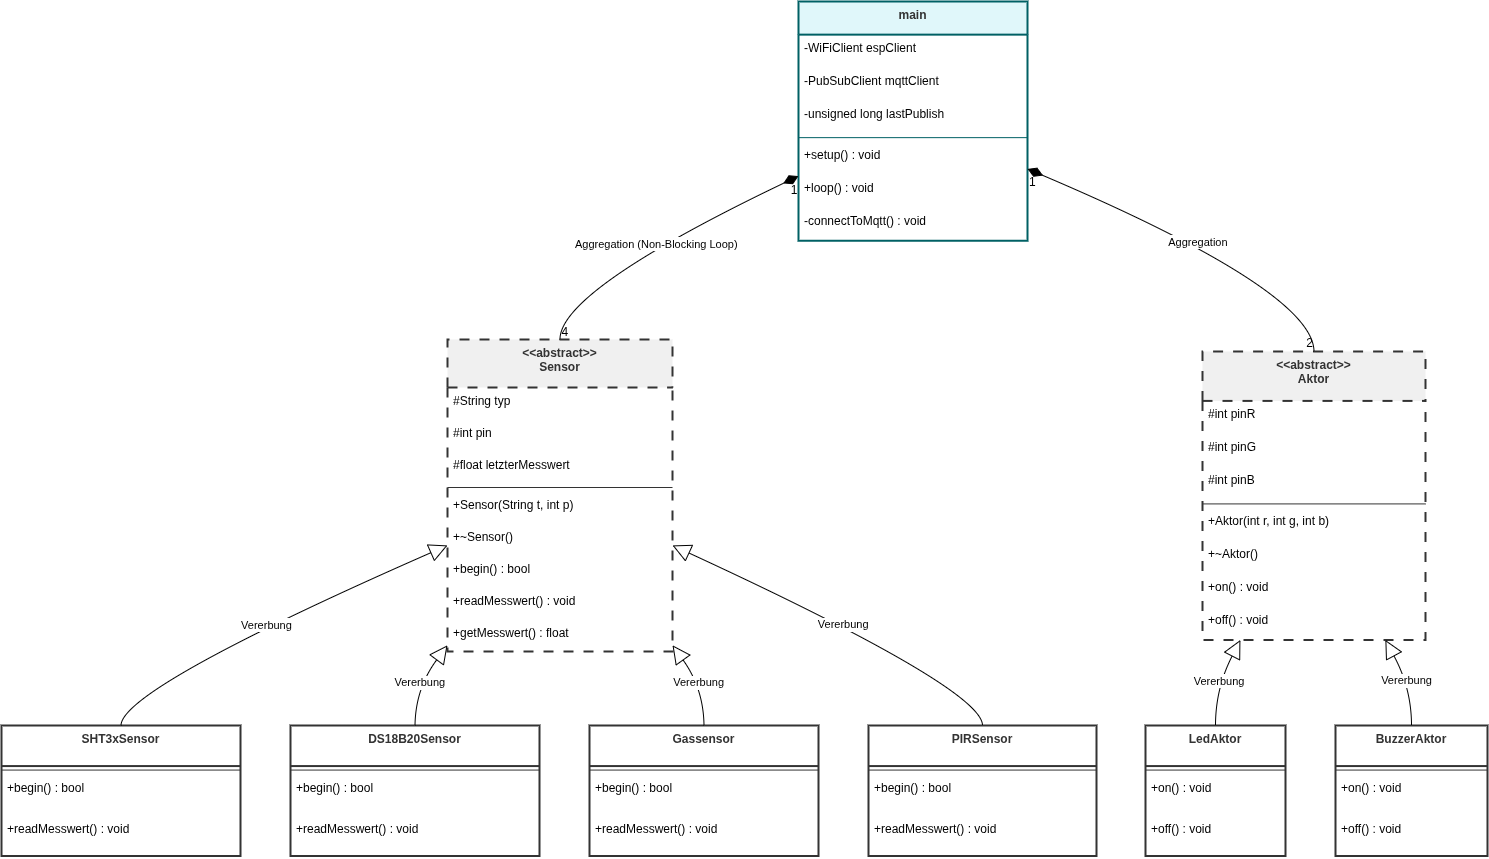

The diagram above was exported from draw.io. Its source (the exported page's mxGraphModel, read from the mxfile embedded in the PNG):
<mxGraphModel dx="1734" dy="1621" grid="1" gridSize="10" guides="1" tooltips="1" connect="1" arrows="1" fold="1" page="1" pageScale="1" pageWidth="827" pageHeight="1169" math="0" shadow="0">
  <root>
    <mxCell id="0" />
    <mxCell id="1" parent="0" />
    <mxCell id="p_jem5elyu28RwNjRWgF-1" parent="1" style="swimlane;fontStyle=1;align=center;verticalAlign=top;childLayout=stackLayout;horizontal=1;startSize=48;horizontalStack=0;resizeParent=1;resizeParentMax=0;resizeLast=0;collapsible=0;marginBottom=0;fillColor=#f0f0f0;strokeColor=#333;fontColor=light-dark(#333333,#cccccc);strokeWidth=2;dashed=1;dashPattern=5 5;" value="&lt;&lt;abstract&gt;&gt;&#10;Sensor" vertex="1">
      <mxGeometry height="312" width="225" x="466" y="358" as="geometry" />
    </mxCell>
    <mxCell id="p_jem5elyu28RwNjRWgF-2" parent="p_jem5elyu28RwNjRWgF-1" style="text;strokeColor=none;fillColor=none;align=left;verticalAlign=top;spacingLeft=4;spacingRight=4;overflow=hidden;rotatable=0;points=[[0,0.5],[1,0.5]];portConstraint=eastwest;" value="#String typ" vertex="1">
      <mxGeometry height="32" width="225" y="48" as="geometry" />
    </mxCell>
    <mxCell id="p_jem5elyu28RwNjRWgF-3" parent="p_jem5elyu28RwNjRWgF-1" style="text;strokeColor=none;fillColor=none;align=left;verticalAlign=top;spacingLeft=4;spacingRight=4;overflow=hidden;rotatable=0;points=[[0,0.5],[1,0.5]];portConstraint=eastwest;" value="#int pin" vertex="1">
      <mxGeometry height="32" width="225" y="80" as="geometry" />
    </mxCell>
    <mxCell id="p_jem5elyu28RwNjRWgF-4" parent="p_jem5elyu28RwNjRWgF-1" style="text;strokeColor=none;fillColor=none;align=left;verticalAlign=top;spacingLeft=4;spacingRight=4;overflow=hidden;rotatable=0;points=[[0,0.5],[1,0.5]];portConstraint=eastwest;" value="#float letzterMesswert" vertex="1">
      <mxGeometry height="32" width="225" y="112" as="geometry" />
    </mxCell>
    <mxCell id="p_jem5elyu28RwNjRWgF-5" parent="p_jem5elyu28RwNjRWgF-1" style="line;strokeWidth=1;fillColor=none;align=left;verticalAlign=middle;spacingTop=-1;spacingLeft=3;spacingRight=3;rotatable=0;labelPosition=right;points=[];portConstraint=eastwest;strokeColor=inherit;" vertex="1">
      <mxGeometry height="8" width="225" y="144" as="geometry" />
    </mxCell>
    <mxCell id="p_jem5elyu28RwNjRWgF-6" parent="p_jem5elyu28RwNjRWgF-1" style="text;strokeColor=none;fillColor=none;align=left;verticalAlign=top;spacingLeft=4;spacingRight=4;overflow=hidden;rotatable=0;points=[[0,0.5],[1,0.5]];portConstraint=eastwest;" value="+Sensor(String t, int p)" vertex="1">
      <mxGeometry height="32" width="225" y="152" as="geometry" />
    </mxCell>
    <mxCell id="p_jem5elyu28RwNjRWgF-7" parent="p_jem5elyu28RwNjRWgF-1" style="text;strokeColor=none;fillColor=none;align=left;verticalAlign=top;spacingLeft=4;spacingRight=4;overflow=hidden;rotatable=0;points=[[0,0.5],[1,0.5]];portConstraint=eastwest;" value="+~Sensor()" vertex="1">
      <mxGeometry height="32" width="225" y="184" as="geometry" />
    </mxCell>
    <mxCell id="p_jem5elyu28RwNjRWgF-8" parent="p_jem5elyu28RwNjRWgF-1" style="text;strokeColor=none;fillColor=none;align=left;verticalAlign=top;spacingLeft=4;spacingRight=4;overflow=hidden;rotatable=0;points=[[0,0.5],[1,0.5]];portConstraint=eastwest;" value="+begin() : bool" vertex="1">
      <mxGeometry height="32" width="225" y="216" as="geometry" />
    </mxCell>
    <mxCell id="p_jem5elyu28RwNjRWgF-9" parent="p_jem5elyu28RwNjRWgF-1" style="text;strokeColor=none;fillColor=none;align=left;verticalAlign=top;spacingLeft=4;spacingRight=4;overflow=hidden;rotatable=0;points=[[0,0.5],[1,0.5]];portConstraint=eastwest;" value="+readMesswert() : void" vertex="1">
      <mxGeometry height="32" width="225" y="248" as="geometry" />
    </mxCell>
    <mxCell id="p_jem5elyu28RwNjRWgF-10" parent="p_jem5elyu28RwNjRWgF-1" style="text;strokeColor=none;fillColor=none;align=left;verticalAlign=top;spacingLeft=4;spacingRight=4;overflow=hidden;rotatable=0;points=[[0,0.5],[1,0.5]];portConstraint=eastwest;" value="+getMesswert() : float" vertex="1">
      <mxGeometry height="32" width="225" y="280" as="geometry" />
    </mxCell>
    <mxCell id="p_jem5elyu28RwNjRWgF-11" parent="1" style="swimlane;fontStyle=1;align=center;verticalAlign=top;childLayout=stackLayout;horizontal=1;startSize=49.41176470588235;horizontalStack=0;resizeParent=1;resizeParentMax=0;resizeLast=0;collapsible=0;marginBottom=0;fillColor=#f0f0f0;strokeColor=#333;fontColor=light-dark(#333333,#cccccc);strokeWidth=2;dashed=1;dashPattern=5 5;" value="&lt;&lt;abstract&gt;&gt;&#10;Aktor" vertex="1">
      <mxGeometry height="288.4117647058823" width="223" x="1221" y="370" as="geometry" />
    </mxCell>
    <mxCell id="p_jem5elyu28RwNjRWgF-12" parent="p_jem5elyu28RwNjRWgF-11" style="text;strokeColor=none;fillColor=none;align=left;verticalAlign=top;spacingLeft=4;spacingRight=4;overflow=hidden;rotatable=0;points=[[0,0.5],[1,0.5]];portConstraint=eastwest;" value="#int pinR" vertex="1">
      <mxGeometry height="33" width="223" y="49.41176470588235" as="geometry" />
    </mxCell>
    <mxCell id="p_jem5elyu28RwNjRWgF-13" parent="p_jem5elyu28RwNjRWgF-11" style="text;strokeColor=none;fillColor=none;align=left;verticalAlign=top;spacingLeft=4;spacingRight=4;overflow=hidden;rotatable=0;points=[[0,0.5],[1,0.5]];portConstraint=eastwest;" value="#int pinG" vertex="1">
      <mxGeometry height="33" width="223" y="82.41176470588235" as="geometry" />
    </mxCell>
    <mxCell id="p_jem5elyu28RwNjRWgF-14" parent="p_jem5elyu28RwNjRWgF-11" style="text;strokeColor=none;fillColor=none;align=left;verticalAlign=top;spacingLeft=4;spacingRight=4;overflow=hidden;rotatable=0;points=[[0,0.5],[1,0.5]];portConstraint=eastwest;" value="#int pinB" vertex="1">
      <mxGeometry height="33" width="223" y="115.41176470588235" as="geometry" />
    </mxCell>
    <mxCell id="p_jem5elyu28RwNjRWgF-15" parent="p_jem5elyu28RwNjRWgF-11" style="line;strokeWidth=1;fillColor=none;align=left;verticalAlign=middle;spacingTop=-1;spacingLeft=3;spacingRight=3;rotatable=0;labelPosition=right;points=[];portConstraint=eastwest;strokeColor=inherit;" vertex="1">
      <mxGeometry height="8" width="223" y="148.41176470588235" as="geometry" />
    </mxCell>
    <mxCell id="p_jem5elyu28RwNjRWgF-16" parent="p_jem5elyu28RwNjRWgF-11" style="text;strokeColor=none;fillColor=none;align=left;verticalAlign=top;spacingLeft=4;spacingRight=4;overflow=hidden;rotatable=0;points=[[0,0.5],[1,0.5]];portConstraint=eastwest;" value="+Aktor(int r, int g, int b)" vertex="1">
      <mxGeometry height="33" width="223" y="156.41176470588235" as="geometry" />
    </mxCell>
    <mxCell id="p_jem5elyu28RwNjRWgF-17" parent="p_jem5elyu28RwNjRWgF-11" style="text;strokeColor=none;fillColor=none;align=left;verticalAlign=top;spacingLeft=4;spacingRight=4;overflow=hidden;rotatable=0;points=[[0,0.5],[1,0.5]];portConstraint=eastwest;" value="+~Aktor()" vertex="1">
      <mxGeometry height="33" width="223" y="189.41176470588235" as="geometry" />
    </mxCell>
    <mxCell id="p_jem5elyu28RwNjRWgF-18" parent="p_jem5elyu28RwNjRWgF-11" style="text;strokeColor=none;fillColor=none;align=left;verticalAlign=top;spacingLeft=4;spacingRight=4;overflow=hidden;rotatable=0;points=[[0,0.5],[1,0.5]];portConstraint=eastwest;" value="+on() : void" vertex="1">
      <mxGeometry height="33" width="223" y="222.41176470588235" as="geometry" />
    </mxCell>
    <mxCell id="p_jem5elyu28RwNjRWgF-19" parent="p_jem5elyu28RwNjRWgF-11" style="text;strokeColor=none;fillColor=none;align=left;verticalAlign=top;spacingLeft=4;spacingRight=4;overflow=hidden;rotatable=0;points=[[0,0.5],[1,0.5]];portConstraint=eastwest;" value="+off() : void" vertex="1">
      <mxGeometry height="33" width="223" y="255.41176470588235" as="geometry" />
    </mxCell>
    <mxCell id="p_jem5elyu28RwNjRWgF-20" parent="1" style="swimlane;fontStyle=1;align=center;verticalAlign=top;childLayout=stackLayout;horizontal=1;startSize=40.57142857142857;horizontalStack=0;resizeParent=1;resizeParentMax=0;resizeLast=0;collapsible=0;marginBottom=0;fillColor=#ffffff;strokeColor=#333;fontColor=light-dark(#333333,#cccccc);strokeWidth=2;" value="SHT3xSensor" vertex="1">
      <mxGeometry height="130.57142857142856" width="239" x="20" y="744" as="geometry" />
    </mxCell>
    <mxCell id="p_jem5elyu28RwNjRWgF-21" parent="p_jem5elyu28RwNjRWgF-20" style="line;strokeWidth=1;fillColor=none;align=left;verticalAlign=middle;spacingTop=-1;spacingLeft=3;spacingRight=3;rotatable=0;labelPosition=right;points=[];portConstraint=eastwest;strokeColor=inherit;" vertex="1">
      <mxGeometry height="8" width="239" y="40.57142857142857" as="geometry" />
    </mxCell>
    <mxCell id="p_jem5elyu28RwNjRWgF-22" parent="p_jem5elyu28RwNjRWgF-20" style="text;strokeColor=none;fillColor=none;align=left;verticalAlign=top;spacingLeft=4;spacingRight=4;overflow=hidden;rotatable=0;points=[[0,0.5],[1,0.5]];portConstraint=eastwest;" value="+begin() : bool" vertex="1">
      <mxGeometry height="41" width="239" y="48.57142857142857" as="geometry" />
    </mxCell>
    <mxCell id="p_jem5elyu28RwNjRWgF-23" parent="p_jem5elyu28RwNjRWgF-20" style="text;strokeColor=none;fillColor=none;align=left;verticalAlign=top;spacingLeft=4;spacingRight=4;overflow=hidden;rotatable=0;points=[[0,0.5],[1,0.5]];portConstraint=eastwest;" value="+readMesswert() : void" vertex="1">
      <mxGeometry height="41" width="239" y="89.57142857142857" as="geometry" />
    </mxCell>
    <mxCell id="p_jem5elyu28RwNjRWgF-24" parent="1" style="swimlane;fontStyle=1;align=center;verticalAlign=top;childLayout=stackLayout;horizontal=1;startSize=40.57142857142857;horizontalStack=0;resizeParent=1;resizeParentMax=0;resizeLast=0;collapsible=0;marginBottom=0;fillColor=#ffffff;strokeColor=#333;fontColor=light-dark(#333333,#cccccc);strokeWidth=2;" value="DS18B20Sensor" vertex="1">
      <mxGeometry height="130.57142857142856" width="249" x="309" y="744" as="geometry" />
    </mxCell>
    <mxCell id="p_jem5elyu28RwNjRWgF-25" parent="p_jem5elyu28RwNjRWgF-24" style="line;strokeWidth=1;fillColor=none;align=left;verticalAlign=middle;spacingTop=-1;spacingLeft=3;spacingRight=3;rotatable=0;labelPosition=right;points=[];portConstraint=eastwest;strokeColor=inherit;" vertex="1">
      <mxGeometry height="8" width="249" y="40.57142857142857" as="geometry" />
    </mxCell>
    <mxCell id="p_jem5elyu28RwNjRWgF-26" parent="p_jem5elyu28RwNjRWgF-24" style="text;strokeColor=none;fillColor=none;align=left;verticalAlign=top;spacingLeft=4;spacingRight=4;overflow=hidden;rotatable=0;points=[[0,0.5],[1,0.5]];portConstraint=eastwest;" value="+begin() : bool" vertex="1">
      <mxGeometry height="41" width="249" y="48.57142857142857" as="geometry" />
    </mxCell>
    <mxCell id="p_jem5elyu28RwNjRWgF-27" parent="p_jem5elyu28RwNjRWgF-24" style="text;strokeColor=none;fillColor=none;align=left;verticalAlign=top;spacingLeft=4;spacingRight=4;overflow=hidden;rotatable=0;points=[[0,0.5],[1,0.5]];portConstraint=eastwest;" value="+readMesswert() : void" vertex="1">
      <mxGeometry height="41" width="249" y="89.57142857142857" as="geometry" />
    </mxCell>
    <mxCell id="p_jem5elyu28RwNjRWgF-28" parent="1" style="swimlane;fontStyle=1;align=center;verticalAlign=top;childLayout=stackLayout;horizontal=1;startSize=40.57142857142857;horizontalStack=0;resizeParent=1;resizeParentMax=0;resizeLast=0;collapsible=0;marginBottom=0;fillColor=#ffffff;strokeColor=#333;fontColor=light-dark(#333333,#cccccc);strokeWidth=2;" value="Gassensor" vertex="1">
      <mxGeometry height="130.57142857142856" width="229" x="608" y="744" as="geometry" />
    </mxCell>
    <mxCell id="p_jem5elyu28RwNjRWgF-29" parent="p_jem5elyu28RwNjRWgF-28" style="line;strokeWidth=1;fillColor=none;align=left;verticalAlign=middle;spacingTop=-1;spacingLeft=3;spacingRight=3;rotatable=0;labelPosition=right;points=[];portConstraint=eastwest;strokeColor=inherit;" vertex="1">
      <mxGeometry height="8" width="229" y="40.57142857142857" as="geometry" />
    </mxCell>
    <mxCell id="p_jem5elyu28RwNjRWgF-30" parent="p_jem5elyu28RwNjRWgF-28" style="text;strokeColor=none;fillColor=none;align=left;verticalAlign=top;spacingLeft=4;spacingRight=4;overflow=hidden;rotatable=0;points=[[0,0.5],[1,0.5]];portConstraint=eastwest;" value="+begin() : bool" vertex="1">
      <mxGeometry height="41" width="229" y="48.57142857142857" as="geometry" />
    </mxCell>
    <mxCell id="p_jem5elyu28RwNjRWgF-31" parent="p_jem5elyu28RwNjRWgF-28" style="text;strokeColor=none;fillColor=none;align=left;verticalAlign=top;spacingLeft=4;spacingRight=4;overflow=hidden;rotatable=0;points=[[0,0.5],[1,0.5]];portConstraint=eastwest;" value="+readMesswert() : void" vertex="1">
      <mxGeometry height="41" width="229" y="89.57142857142857" as="geometry" />
    </mxCell>
    <mxCell id="p_jem5elyu28RwNjRWgF-32" parent="1" style="swimlane;fontStyle=1;align=center;verticalAlign=top;childLayout=stackLayout;horizontal=1;startSize=40.57142857142857;horizontalStack=0;resizeParent=1;resizeParentMax=0;resizeLast=0;collapsible=0;marginBottom=0;fillColor=#ffffff;strokeColor=#333;fontColor=light-dark(#333333,#cccccc);strokeWidth=2;" value="PIRSensor" vertex="1">
      <mxGeometry height="130.57142857142856" width="228" x="887" y="744" as="geometry" />
    </mxCell>
    <mxCell id="p_jem5elyu28RwNjRWgF-33" parent="p_jem5elyu28RwNjRWgF-32" style="line;strokeWidth=1;fillColor=none;align=left;verticalAlign=middle;spacingTop=-1;spacingLeft=3;spacingRight=3;rotatable=0;labelPosition=right;points=[];portConstraint=eastwest;strokeColor=inherit;" vertex="1">
      <mxGeometry height="8" width="228" y="40.57142857142857" as="geometry" />
    </mxCell>
    <mxCell id="p_jem5elyu28RwNjRWgF-34" parent="p_jem5elyu28RwNjRWgF-32" style="text;strokeColor=none;fillColor=none;align=left;verticalAlign=top;spacingLeft=4;spacingRight=4;overflow=hidden;rotatable=0;points=[[0,0.5],[1,0.5]];portConstraint=eastwest;" value="+begin() : bool" vertex="1">
      <mxGeometry height="41" width="228" y="48.57142857142857" as="geometry" />
    </mxCell>
    <mxCell id="p_jem5elyu28RwNjRWgF-35" parent="p_jem5elyu28RwNjRWgF-32" style="text;strokeColor=none;fillColor=none;align=left;verticalAlign=top;spacingLeft=4;spacingRight=4;overflow=hidden;rotatable=0;points=[[0,0.5],[1,0.5]];portConstraint=eastwest;" value="+readMesswert() : void" vertex="1">
      <mxGeometry height="41" width="228" y="89.57142857142857" as="geometry" />
    </mxCell>
    <mxCell id="p_jem5elyu28RwNjRWgF-36" parent="1" style="swimlane;fontStyle=1;align=center;verticalAlign=top;childLayout=stackLayout;horizontal=1;startSize=40.57142857142857;horizontalStack=0;resizeParent=1;resizeParentMax=0;resizeLast=0;collapsible=0;marginBottom=0;fillColor=#ffffff;strokeColor=#333;fontColor=light-dark(#333333,#cccccc);strokeWidth=2;" value="LedAktor" vertex="1">
      <mxGeometry height="130.57142857142856" width="140" x="1164" y="744" as="geometry" />
    </mxCell>
    <mxCell id="p_jem5elyu28RwNjRWgF-37" parent="p_jem5elyu28RwNjRWgF-36" style="line;strokeWidth=1;fillColor=none;align=left;verticalAlign=middle;spacingTop=-1;spacingLeft=3;spacingRight=3;rotatable=0;labelPosition=right;points=[];portConstraint=eastwest;strokeColor=inherit;" vertex="1">
      <mxGeometry height="8" width="140" y="40.57142857142857" as="geometry" />
    </mxCell>
    <mxCell id="p_jem5elyu28RwNjRWgF-38" parent="p_jem5elyu28RwNjRWgF-36" style="text;strokeColor=none;fillColor=none;align=left;verticalAlign=top;spacingLeft=4;spacingRight=4;overflow=hidden;rotatable=0;points=[[0,0.5],[1,0.5]];portConstraint=eastwest;" value="+on() : void" vertex="1">
      <mxGeometry height="41" width="140" y="48.57142857142857" as="geometry" />
    </mxCell>
    <mxCell id="p_jem5elyu28RwNjRWgF-39" parent="p_jem5elyu28RwNjRWgF-36" style="text;strokeColor=none;fillColor=none;align=left;verticalAlign=top;spacingLeft=4;spacingRight=4;overflow=hidden;rotatable=0;points=[[0,0.5],[1,0.5]];portConstraint=eastwest;" value="+off() : void" vertex="1">
      <mxGeometry height="41" width="140" y="89.57142857142857" as="geometry" />
    </mxCell>
    <mxCell id="p_jem5elyu28RwNjRWgF-40" parent="1" style="swimlane;fontStyle=1;align=center;verticalAlign=top;childLayout=stackLayout;horizontal=1;startSize=40.57142857142857;horizontalStack=0;resizeParent=1;resizeParentMax=0;resizeLast=0;collapsible=0;marginBottom=0;fillColor=#ffffff;strokeColor=#333;fontColor=light-dark(#333333,#cccccc);strokeWidth=2;" value="BuzzerAktor" vertex="1">
      <mxGeometry height="130.57142857142856" width="152" x="1354" y="744" as="geometry" />
    </mxCell>
    <mxCell id="p_jem5elyu28RwNjRWgF-41" parent="p_jem5elyu28RwNjRWgF-40" style="line;strokeWidth=1;fillColor=none;align=left;verticalAlign=middle;spacingTop=-1;spacingLeft=3;spacingRight=3;rotatable=0;labelPosition=right;points=[];portConstraint=eastwest;strokeColor=inherit;" vertex="1">
      <mxGeometry height="8" width="152" y="40.57142857142857" as="geometry" />
    </mxCell>
    <mxCell id="p_jem5elyu28RwNjRWgF-42" parent="p_jem5elyu28RwNjRWgF-40" style="text;strokeColor=none;fillColor=none;align=left;verticalAlign=top;spacingLeft=4;spacingRight=4;overflow=hidden;rotatable=0;points=[[0,0.5],[1,0.5]];portConstraint=eastwest;" value="+on() : void" vertex="1">
      <mxGeometry height="41" width="152" y="48.57142857142857" as="geometry" />
    </mxCell>
    <mxCell id="p_jem5elyu28RwNjRWgF-43" parent="p_jem5elyu28RwNjRWgF-40" style="text;strokeColor=none;fillColor=none;align=left;verticalAlign=top;spacingLeft=4;spacingRight=4;overflow=hidden;rotatable=0;points=[[0,0.5],[1,0.5]];portConstraint=eastwest;" value="+off() : void" vertex="1">
      <mxGeometry height="41" width="152" y="89.57142857142857" as="geometry" />
    </mxCell>
    <mxCell id="p_jem5elyu28RwNjRWgF-44" parent="1" style="swimlane;fontStyle=1;align=center;verticalAlign=top;childLayout=stackLayout;horizontal=1;startSize=33.142857142857146;horizontalStack=0;resizeParent=1;resizeParentMax=0;resizeLast=0;collapsible=0;marginBottom=0;fillColor=#e0f7fa;strokeColor=#006064;fontColor=light-dark(#333333,#cccccc);strokeWidth=2;" value="main" vertex="1">
      <mxGeometry height="239.14285714285714" width="229" x="817" y="20" as="geometry" />
    </mxCell>
    <mxCell id="p_jem5elyu28RwNjRWgF-45" parent="p_jem5elyu28RwNjRWgF-44" style="text;strokeColor=none;fillColor=none;align=left;verticalAlign=top;spacingLeft=4;spacingRight=4;overflow=hidden;rotatable=0;points=[[0,0.5],[1,0.5]];portConstraint=eastwest;" value="-WiFiClient espClient" vertex="1">
      <mxGeometry height="33" width="229" y="33.142857142857146" as="geometry" />
    </mxCell>
    <mxCell id="p_jem5elyu28RwNjRWgF-46" parent="p_jem5elyu28RwNjRWgF-44" style="text;strokeColor=none;fillColor=none;align=left;verticalAlign=top;spacingLeft=4;spacingRight=4;overflow=hidden;rotatable=0;points=[[0,0.5],[1,0.5]];portConstraint=eastwest;" value="-PubSubClient mqttClient" vertex="1">
      <mxGeometry height="33" width="229" y="66.14285714285714" as="geometry" />
    </mxCell>
    <mxCell id="p_jem5elyu28RwNjRWgF-47" parent="p_jem5elyu28RwNjRWgF-44" style="text;strokeColor=none;fillColor=none;align=left;verticalAlign=top;spacingLeft=4;spacingRight=4;overflow=hidden;rotatable=0;points=[[0,0.5],[1,0.5]];portConstraint=eastwest;" value="-unsigned long lastPublish" vertex="1">
      <mxGeometry height="33" width="229" y="99.14285714285714" as="geometry" />
    </mxCell>
    <mxCell id="p_jem5elyu28RwNjRWgF-48" parent="p_jem5elyu28RwNjRWgF-44" style="line;strokeWidth=1;fillColor=none;align=left;verticalAlign=middle;spacingTop=-1;spacingLeft=3;spacingRight=3;rotatable=0;labelPosition=right;points=[];portConstraint=eastwest;strokeColor=inherit;" vertex="1">
      <mxGeometry height="8" width="229" y="132.14285714285714" as="geometry" />
    </mxCell>
    <mxCell id="p_jem5elyu28RwNjRWgF-49" parent="p_jem5elyu28RwNjRWgF-44" style="text;strokeColor=none;fillColor=none;align=left;verticalAlign=top;spacingLeft=4;spacingRight=4;overflow=hidden;rotatable=0;points=[[0,0.5],[1,0.5]];portConstraint=eastwest;" value="+setup() : void" vertex="1">
      <mxGeometry height="33" width="229" y="140.14285714285714" as="geometry" />
    </mxCell>
    <mxCell id="p_jem5elyu28RwNjRWgF-50" parent="p_jem5elyu28RwNjRWgF-44" style="text;strokeColor=none;fillColor=none;align=left;verticalAlign=top;spacingLeft=4;spacingRight=4;overflow=hidden;rotatable=0;points=[[0,0.5],[1,0.5]];portConstraint=eastwest;" value="+loop() : void" vertex="1">
      <mxGeometry height="33" width="229" y="173.14285714285714" as="geometry" />
    </mxCell>
    <mxCell id="p_jem5elyu28RwNjRWgF-51" parent="p_jem5elyu28RwNjRWgF-44" style="text;strokeColor=none;fillColor=none;align=left;verticalAlign=top;spacingLeft=4;spacingRight=4;overflow=hidden;rotatable=0;points=[[0,0.5],[1,0.5]];portConstraint=eastwest;" value="-connectToMqtt() : void" vertex="1">
      <mxGeometry height="33" width="229" y="206.14285714285714" as="geometry" />
    </mxCell>
    <mxCell id="p_jem5elyu28RwNjRWgF-52" edge="1" parent="1" source="p_jem5elyu28RwNjRWgF-1" style="curved=1;startArrow=block;startSize=16;startFill=0;endArrow=none;exitX=0;exitY=0.66;entryX=0.5;entryY=0;rounded=0;" target="p_jem5elyu28RwNjRWgF-20" value="Vererbung">
      <mxGeometry relative="1" as="geometry">
        <Array as="points">
          <mxPoint x="140" y="707" />
        </Array>
      </mxGeometry>
    </mxCell>
    <mxCell id="p_jem5elyu28RwNjRWgF-53" edge="1" parent="1" source="p_jem5elyu28RwNjRWgF-1" style="curved=1;startArrow=block;startSize=16;startFill=0;endArrow=none;exitX=0;exitY=0.98;entryX=0.5;entryY=0;rounded=0;" target="p_jem5elyu28RwNjRWgF-24" value="Vererbung">
      <mxGeometry relative="1" as="geometry">
        <Array as="points">
          <mxPoint x="434" y="707" />
        </Array>
      </mxGeometry>
    </mxCell>
    <mxCell id="p_jem5elyu28RwNjRWgF-54" edge="1" parent="1" source="p_jem5elyu28RwNjRWgF-1" style="curved=1;startArrow=block;startSize=16;startFill=0;endArrow=none;exitX=1;exitY=0.98;entryX=0.5;entryY=0;rounded=0;" target="p_jem5elyu28RwNjRWgF-28" value="Vererbung">
      <mxGeometry relative="1" as="geometry">
        <Array as="points">
          <mxPoint x="722" y="707" />
        </Array>
      </mxGeometry>
    </mxCell>
    <mxCell id="p_jem5elyu28RwNjRWgF-55" edge="1" parent="1" source="p_jem5elyu28RwNjRWgF-1" style="curved=1;startArrow=block;startSize=16;startFill=0;endArrow=none;exitX=1;exitY=0.66;entryX=0.5;entryY=0;rounded=0;" target="p_jem5elyu28RwNjRWgF-32" value="Vererbung">
      <mxGeometry relative="1" as="geometry">
        <Array as="points">
          <mxPoint x="1001" y="707" />
        </Array>
      </mxGeometry>
    </mxCell>
    <mxCell id="p_jem5elyu28RwNjRWgF-56" edge="1" parent="1" source="p_jem5elyu28RwNjRWgF-11" style="curved=1;startArrow=block;startSize=16;startFill=0;endArrow=none;exitX=0.17;exitY=1;entryX=0.5;entryY=0;rounded=0;" target="p_jem5elyu28RwNjRWgF-36" value="Vererbung">
      <mxGeometry relative="1" as="geometry">
        <Array as="points">
          <mxPoint x="1234" y="707" />
        </Array>
      </mxGeometry>
    </mxCell>
    <mxCell id="p_jem5elyu28RwNjRWgF-57" edge="1" parent="1" source="p_jem5elyu28RwNjRWgF-11" style="curved=1;startArrow=block;startSize=16;startFill=0;endArrow=none;exitX=0.82;exitY=1;entryX=0.5;entryY=0;rounded=0;" target="p_jem5elyu28RwNjRWgF-40" value="Vererbung">
      <mxGeometry relative="1" as="geometry">
        <Array as="points">
          <mxPoint x="1430" y="707" />
        </Array>
      </mxGeometry>
    </mxCell>
    <mxCell id="p_jem5elyu28RwNjRWgF-58" edge="1" parent="1" source="p_jem5elyu28RwNjRWgF-44" style="curved=1;startArrow=diamondThin;startSize=14;startFill=1;endArrow=none;exitX=0;exitY=0.73;entryX=0.5;entryY=0;rounded=0;" target="p_jem5elyu28RwNjRWgF-1" value="Aggregation (Non-Blocking Loop)">
      <mxGeometry relative="1" as="geometry">
        <Array as="points">
          <mxPoint x="578" y="309" />
        </Array>
      </mxGeometry>
    </mxCell>
    <mxCell id="p_jem5elyu28RwNjRWgF-59" parent="p_jem5elyu28RwNjRWgF-58" style="edgeLabel;resizable=0;labelBackgroundColor=none;fontSize=12;align=right;verticalAlign=top;" value="1" vertex="1">
      <mxGeometry relative="1" x="-1" as="geometry" />
    </mxCell>
    <mxCell id="p_jem5elyu28RwNjRWgF-60" parent="p_jem5elyu28RwNjRWgF-58" style="edgeLabel;resizable=0;labelBackgroundColor=none;fontSize=12;align=left;verticalAlign=bottom;" value="4" vertex="1">
      <mxGeometry relative="1" x="1" as="geometry" />
    </mxCell>
    <mxCell id="p_jem5elyu28RwNjRWgF-61" edge="1" parent="1" source="p_jem5elyu28RwNjRWgF-44" style="curved=1;startArrow=diamondThin;startSize=14;startFill=1;endArrow=none;exitX=1;exitY=0.7;entryX=0.5;entryY=0;rounded=0;" target="p_jem5elyu28RwNjRWgF-11" value="Aggregation">
      <mxGeometry relative="1" as="geometry">
        <Array as="points">
          <mxPoint x="1332" y="309" />
        </Array>
      </mxGeometry>
    </mxCell>
    <mxCell id="p_jem5elyu28RwNjRWgF-62" parent="p_jem5elyu28RwNjRWgF-61" style="edgeLabel;resizable=0;labelBackgroundColor=none;fontSize=12;align=left;verticalAlign=top;" value="1" vertex="1">
      <mxGeometry relative="1" x="-1" as="geometry" />
    </mxCell>
    <mxCell id="p_jem5elyu28RwNjRWgF-63" parent="p_jem5elyu28RwNjRWgF-61" style="edgeLabel;resizable=0;labelBackgroundColor=none;fontSize=12;align=right;verticalAlign=bottom;" value="2" vertex="1">
      <mxGeometry relative="1" x="1" as="geometry" />
    </mxCell>
  </root>
</mxGraphModel>